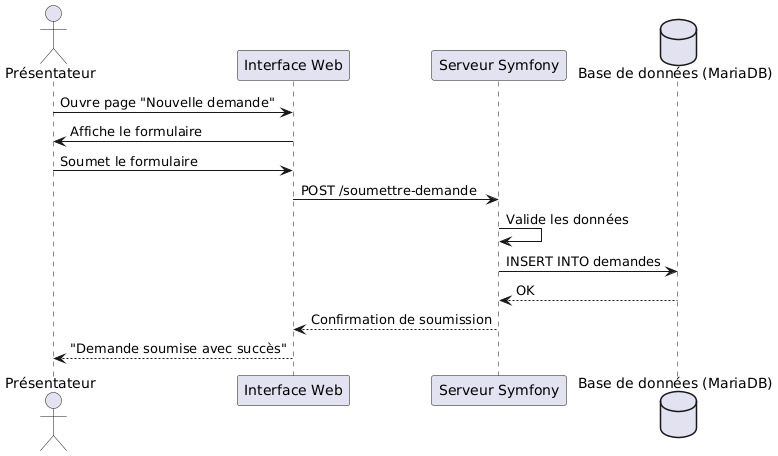

The diagram above was rendered by PlantUML. Its source (embedded in the PNG):
@startuml
actor Présentateur
participant "Interface Web" as Web
participant "Serveur Symfony" as Symfony
database "Base de données (MariaDB)" as DB

Présentateur -> Web : Ouvre page "Nouvelle demande"
Web -> Présentateur : Affiche le formulaire

Présentateur -> Web : Soumet le formulaire
Web -> Symfony : POST /soumettre-demande
Symfony -> Symfony : Valide les données
Symfony -> DB : INSERT INTO demandes
DB --> Symfony : OK
Symfony --> Web : Confirmation de soumission
Web --> Présentateur : "Demande soumise avec succès"
@enduml